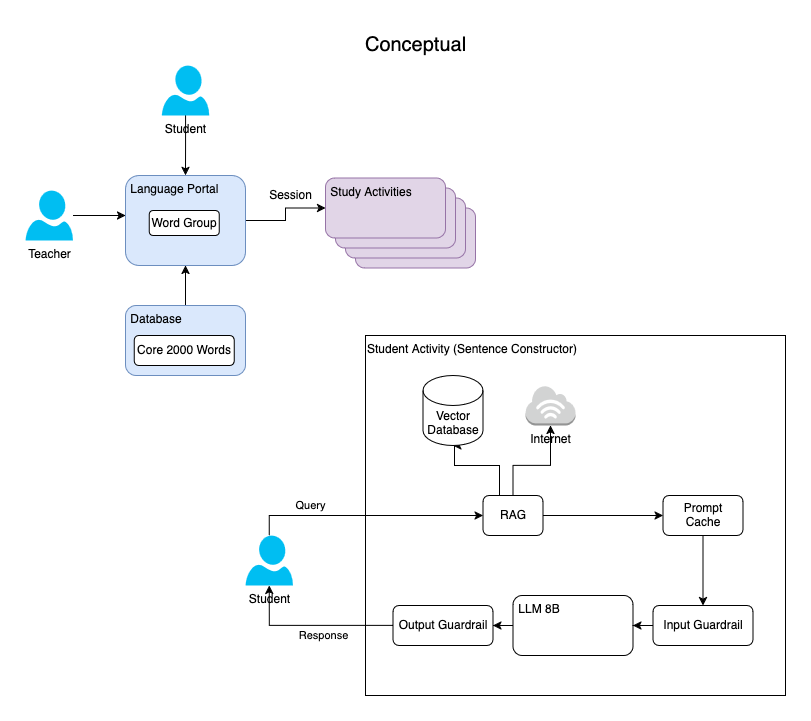

The diagram above was exported from draw.io. Its source (the exported page's mxGraphModel, read from the mxfile embedded in the PNG):
<mxGraphModel dx="1296" dy="689" grid="1" gridSize="10" guides="1" tooltips="1" connect="1" arrows="1" fold="1" page="1" pageScale="1" pageWidth="850" pageHeight="1100" background="#FFFFFF" math="0" shadow="0">
  <root>
    <mxCell id="0" />
    <mxCell id="1" parent="0" />
    <mxCell id="VvqZua2xEbToqhTGsR5w-24" value="" style="edgeStyle=orthogonalEdgeStyle;rounded=0;orthogonalLoop=1;jettySize=auto;html=1;entryX=0.5;entryY=0;entryDx=0;entryDy=0;" edge="1" parent="1" source="VvqZua2xEbToqhTGsR5w-1" target="VvqZua2xEbToqhTGsR5w-2">
      <mxGeometry relative="1" as="geometry" />
    </mxCell>
    <mxCell id="VvqZua2xEbToqhTGsR5w-1" value="&lt;div&gt;Student&lt;/div&gt;&lt;div&gt;&lt;br&gt;&lt;/div&gt;" style="verticalLabelPosition=bottom;html=1;verticalAlign=top;align=center;strokeColor=none;fillColor=#00BEF2;shape=mxgraph.azure.user;labelPosition=center;" vertex="1" parent="1">
      <mxGeometry x="186.25" y="50" width="47.5" height="50" as="geometry" />
    </mxCell>
    <mxCell id="VvqZua2xEbToqhTGsR5w-33" value="" style="edgeStyle=orthogonalEdgeStyle;rounded=0;orthogonalLoop=1;jettySize=auto;html=1;" edge="1" parent="1" source="VvqZua2xEbToqhTGsR5w-2" target="VvqZua2xEbToqhTGsR5w-20">
      <mxGeometry relative="1" as="geometry" />
    </mxCell>
    <mxCell id="VvqZua2xEbToqhTGsR5w-2" value="&amp;nbsp;Language Portal" style="rounded=1;whiteSpace=wrap;html=1;fillColor=#dae8fc;strokeColor=#6c8ebf;align=left;labelPosition=center;verticalLabelPosition=middle;verticalAlign=top;" vertex="1" parent="1">
      <mxGeometry x="150" y="160" width="120" height="90" as="geometry" />
    </mxCell>
    <mxCell id="VvqZua2xEbToqhTGsR5w-3" value="&lt;div&gt;Word Group&lt;/div&gt;" style="rounded=1;whiteSpace=wrap;html=1;" vertex="1" parent="1">
      <mxGeometry x="173.75" y="195" width="70" height="25" as="geometry" />
    </mxCell>
    <mxCell id="VvqZua2xEbToqhTGsR5w-11" value="" style="edgeStyle=orthogonalEdgeStyle;rounded=0;orthogonalLoop=1;jettySize=auto;html=1;" edge="1" parent="1" source="VvqZua2xEbToqhTGsR5w-6">
      <mxGeometry relative="1" as="geometry">
        <mxPoint x="150" y="200" as="targetPoint" />
      </mxGeometry>
    </mxCell>
    <mxCell id="VvqZua2xEbToqhTGsR5w-6" value="&lt;div&gt;Teacher&lt;/div&gt;" style="verticalLabelPosition=bottom;html=1;verticalAlign=top;align=center;strokeColor=none;fillColor=#00BEF2;shape=mxgraph.azure.user;" vertex="1" parent="1">
      <mxGeometry x="50" y="175" width="47.5" height="50" as="geometry" />
    </mxCell>
    <mxCell id="VvqZua2xEbToqhTGsR5w-17" value="" style="rounded=1;whiteSpace=wrap;html=1;fillColor=#e1d5e7;strokeColor=#9673a6;" vertex="1" parent="1">
      <mxGeometry x="380" y="192.5" width="120" height="60" as="geometry" />
    </mxCell>
    <mxCell id="VvqZua2xEbToqhTGsR5w-18" value="" style="rounded=1;whiteSpace=wrap;html=1;fillColor=#e1d5e7;strokeColor=#9673a6;" vertex="1" parent="1">
      <mxGeometry x="370" y="182.5" width="120" height="60" as="geometry" />
    </mxCell>
    <mxCell id="VvqZua2xEbToqhTGsR5w-19" value="" style="rounded=1;whiteSpace=wrap;html=1;fillColor=#e1d5e7;strokeColor=#9673a6;" vertex="1" parent="1">
      <mxGeometry x="360" y="172.5" width="120" height="60" as="geometry" />
    </mxCell>
    <mxCell id="VvqZua2xEbToqhTGsR5w-20" value="&lt;div&gt;&amp;nbsp;Study Activities&lt;/div&gt;" style="rounded=1;whiteSpace=wrap;html=1;fillColor=#e1d5e7;strokeColor=#9673a6;verticalAlign=top;align=left;" vertex="1" parent="1">
      <mxGeometry x="350" y="162.5" width="120" height="60" as="geometry" />
    </mxCell>
    <mxCell id="VvqZua2xEbToqhTGsR5w-31" value="" style="edgeStyle=orthogonalEdgeStyle;rounded=0;orthogonalLoop=1;jettySize=auto;html=1;entryX=0.5;entryY=1;entryDx=0;entryDy=0;" edge="1" parent="1" source="VvqZua2xEbToqhTGsR5w-21" target="VvqZua2xEbToqhTGsR5w-2">
      <mxGeometry relative="1" as="geometry">
        <mxPoint x="209" y="260" as="targetPoint" />
      </mxGeometry>
    </mxCell>
    <mxCell id="VvqZua2xEbToqhTGsR5w-21" value="&amp;nbsp;Database" style="rounded=1;whiteSpace=wrap;html=1;fillColor=#dae8fc;strokeColor=#6c8ebf;verticalAlign=top;align=left;" vertex="1" parent="1">
      <mxGeometry x="150" y="290" width="120" height="70" as="geometry" />
    </mxCell>
    <mxCell id="VvqZua2xEbToqhTGsR5w-22" value="&lt;div&gt;Core 2000 Words&lt;/div&gt;" style="rounded=1;whiteSpace=wrap;html=1;" vertex="1" parent="1">
      <mxGeometry x="158.75" y="320" width="100" height="30" as="geometry" />
    </mxCell>
    <mxCell id="VvqZua2xEbToqhTGsR5w-34" value="Session" style="text;html=1;align=center;verticalAlign=middle;resizable=0;points=[];autosize=1;strokeColor=none;fillColor=none;" vertex="1" parent="1">
      <mxGeometry x="280" y="165" width="70" height="30" as="geometry" />
    </mxCell>
    <mxCell id="VvqZua2xEbToqhTGsR5w-54" value="&lt;div&gt;Query&lt;/div&gt;" style="edgeStyle=orthogonalEdgeStyle;rounded=0;orthogonalLoop=1;jettySize=auto;html=1;" edge="1" parent="1" source="VvqZua2xEbToqhTGsR5w-37" target="VvqZua2xEbToqhTGsR5w-38">
      <mxGeometry x="-0.4783" y="10" relative="1" as="geometry">
        <Array as="points">
          <mxPoint x="294" y="500" />
        </Array>
        <mxPoint as="offset" />
      </mxGeometry>
    </mxCell>
    <mxCell id="VvqZua2xEbToqhTGsR5w-37" value="&lt;div&gt;Student&lt;/div&gt;&lt;div&gt;&lt;br&gt;&lt;/div&gt;" style="verticalLabelPosition=bottom;html=1;verticalAlign=top;align=center;strokeColor=none;fillColor=#00BEF2;shape=mxgraph.azure.user;labelPosition=center;" vertex="1" parent="1">
      <mxGeometry x="270" y="520" width="47.5" height="50" as="geometry" />
    </mxCell>
    <mxCell id="VvqZua2xEbToqhTGsR5w-47" value="" style="edgeStyle=orthogonalEdgeStyle;rounded=0;orthogonalLoop=1;jettySize=auto;html=1;entryX=0.5;entryY=1;entryDx=0;entryDy=0;entryPerimeter=0;" edge="1" parent="1" source="VvqZua2xEbToqhTGsR5w-38" target="VvqZua2xEbToqhTGsR5w-45">
      <mxGeometry relative="1" as="geometry">
        <mxPoint x="478.8000000000002" y="440" as="targetPoint" />
        <Array as="points">
          <mxPoint x="524" y="450" />
          <mxPoint x="479" y="450" />
          <mxPoint x="479" y="430" />
        </Array>
      </mxGeometry>
    </mxCell>
    <mxCell id="VvqZua2xEbToqhTGsR5w-48" value="" style="edgeStyle=orthogonalEdgeStyle;rounded=0;orthogonalLoop=1;jettySize=auto;html=1;" edge="1" parent="1" source="VvqZua2xEbToqhTGsR5w-38" target="VvqZua2xEbToqhTGsR5w-39">
      <mxGeometry relative="1" as="geometry" />
    </mxCell>
    <mxCell id="VvqZua2xEbToqhTGsR5w-71" value="" style="edgeStyle=orthogonalEdgeStyle;rounded=0;orthogonalLoop=1;jettySize=auto;html=1;" edge="1" parent="1" source="VvqZua2xEbToqhTGsR5w-38" target="VvqZua2xEbToqhTGsR5w-44">
      <mxGeometry relative="1" as="geometry">
        <Array as="points">
          <mxPoint x="538" y="450" />
          <mxPoint x="575" y="450" />
        </Array>
      </mxGeometry>
    </mxCell>
    <mxCell id="VvqZua2xEbToqhTGsR5w-38" value="RAG" style="rounded=1;whiteSpace=wrap;html=1;" vertex="1" parent="1">
      <mxGeometry x="507.5" y="480" width="60" height="40" as="geometry" />
    </mxCell>
    <mxCell id="VvqZua2xEbToqhTGsR5w-55" value="" style="edgeStyle=orthogonalEdgeStyle;rounded=0;orthogonalLoop=1;jettySize=auto;html=1;" edge="1" parent="1" source="VvqZua2xEbToqhTGsR5w-39" target="VvqZua2xEbToqhTGsR5w-42">
      <mxGeometry relative="1" as="geometry" />
    </mxCell>
    <mxCell id="VvqZua2xEbToqhTGsR5w-39" value="&lt;div&gt;Prompt&lt;/div&gt;&lt;div&gt;Cache&lt;/div&gt;" style="rounded=1;whiteSpace=wrap;html=1;" vertex="1" parent="1">
      <mxGeometry x="687.5" y="480" width="80" height="40" as="geometry" />
    </mxCell>
    <mxCell id="VvqZua2xEbToqhTGsR5w-57" value="" style="edgeStyle=orthogonalEdgeStyle;rounded=0;orthogonalLoop=1;jettySize=auto;html=1;" edge="1" parent="1" source="VvqZua2xEbToqhTGsR5w-41" target="VvqZua2xEbToqhTGsR5w-46">
      <mxGeometry relative="1" as="geometry" />
    </mxCell>
    <mxCell id="VvqZua2xEbToqhTGsR5w-41" value="&amp;nbsp;LLM 8B" style="rounded=1;whiteSpace=wrap;html=1;verticalAlign=top;align=left;" vertex="1" parent="1">
      <mxGeometry x="537.5" y="580" width="120" height="60" as="geometry" />
    </mxCell>
    <mxCell id="VvqZua2xEbToqhTGsR5w-56" value="" style="edgeStyle=orthogonalEdgeStyle;rounded=0;orthogonalLoop=1;jettySize=auto;html=1;entryX=1;entryY=0.5;entryDx=0;entryDy=0;" edge="1" parent="1" source="VvqZua2xEbToqhTGsR5w-42" target="VvqZua2xEbToqhTGsR5w-41">
      <mxGeometry relative="1" as="geometry">
        <mxPoint x="707.5" y="620" as="targetPoint" />
      </mxGeometry>
    </mxCell>
    <mxCell id="VvqZua2xEbToqhTGsR5w-42" value="&lt;div&gt;Input Guardrail&lt;/div&gt;" style="rounded=1;whiteSpace=wrap;html=1;" vertex="1" parent="1">
      <mxGeometry x="677.5" y="590" width="100" height="40" as="geometry" />
    </mxCell>
    <mxCell id="VvqZua2xEbToqhTGsR5w-44" value="&lt;div&gt;Internet&lt;/div&gt;" style="outlineConnect=0;dashed=0;verticalLabelPosition=bottom;verticalAlign=top;align=center;html=1;shape=mxgraph.aws3.internet_3;fillColor=#D2D3D3;gradientColor=none;" vertex="1" parent="1">
      <mxGeometry x="550" y="370" width="50" height="40" as="geometry" />
    </mxCell>
    <mxCell id="VvqZua2xEbToqhTGsR5w-45" value="&lt;div&gt;Vector&lt;/div&gt;&lt;div&gt;Database&lt;/div&gt;" style="shape=cylinder3;whiteSpace=wrap;html=1;boundedLbl=1;backgroundOutline=1;size=15;" vertex="1" parent="1">
      <mxGeometry x="447.5" y="360" width="60" height="70" as="geometry" />
    </mxCell>
    <mxCell id="VvqZua2xEbToqhTGsR5w-46" value="&lt;div&gt;Output Guardrail&lt;/div&gt;" style="rounded=1;whiteSpace=wrap;html=1;" vertex="1" parent="1">
      <mxGeometry x="417.5" y="590" width="100" height="40" as="geometry" />
    </mxCell>
    <mxCell id="VvqZua2xEbToqhTGsR5w-58" value="&lt;div&gt;Response&lt;/div&gt;" style="edgeStyle=orthogonalEdgeStyle;rounded=0;orthogonalLoop=1;jettySize=auto;html=1;entryX=0.5;entryY=1;entryDx=0;entryDy=0;entryPerimeter=0;" edge="1" parent="1" source="VvqZua2xEbToqhTGsR5w-46" target="VvqZua2xEbToqhTGsR5w-37">
      <mxGeometry x="-0.1448" y="10" relative="1" as="geometry">
        <mxPoint as="offset" />
      </mxGeometry>
    </mxCell>
    <mxCell id="VvqZua2xEbToqhTGsR5w-68" value="&lt;div&gt;Student Activity (Sentence Constructor)&lt;/div&gt;" style="rounded=0;whiteSpace=wrap;html=1;fillColor=none;verticalAlign=top;align=left;" vertex="1" parent="1">
      <mxGeometry x="390" y="320" width="420" height="360" as="geometry" />
    </mxCell>
    <mxCell id="VvqZua2xEbToqhTGsR5w-73" value="&lt;div&gt;Conceptual&lt;br&gt;&lt;/div&gt;" style="text;html=1;align=center;verticalAlign=middle;resizable=0;points=[];autosize=1;strokeColor=none;fillColor=none;fontSize=20;" vertex="1" parent="1">
      <mxGeometry x="380" y="10" width="120" height="40" as="geometry" />
    </mxCell>
  </root>
</mxGraphModel>